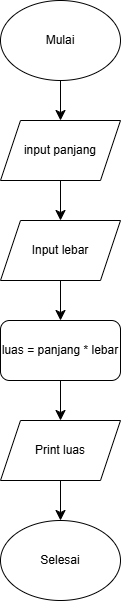

The diagram above was exported from draw.io. Its source (the exported page's mxGraphModel, read from the mxfile embedded in the PNG):
<mxGraphModel dx="1034" dy="1416" grid="1" gridSize="10" guides="1" tooltips="1" connect="1" arrows="1" fold="1" page="0" pageScale="1" pageWidth="850" pageHeight="1100" math="0" shadow="0">
  <root>
    <mxCell id="0" />
    <mxCell id="1" parent="0" />
    <mxCell id="v1k_x9k1eSNqa7ITUJ0x-7" edge="1" parent="1" source="v1k_x9k1eSNqa7ITUJ0x-1" style="edgeStyle=none;curved=1;rounded=0;orthogonalLoop=1;jettySize=auto;html=1;fontSize=12;startSize=8;endSize=8;" target="v1k_x9k1eSNqa7ITUJ0x-5">
      <mxGeometry relative="1" as="geometry" />
    </mxCell>
    <mxCell id="v1k_x9k1eSNqa7ITUJ0x-1" parent="1" style="ellipse;whiteSpace=wrap;html=1;" value="Mulai" vertex="1">
      <mxGeometry height="80" width="120" x="100" y="-530" as="geometry" />
    </mxCell>
    <mxCell id="v1k_x9k1eSNqa7ITUJ0x-12" edge="1" parent="1" source="v1k_x9k1eSNqa7ITUJ0x-4" style="edgeStyle=none;curved=1;rounded=0;orthogonalLoop=1;jettySize=auto;html=1;entryX=0.5;entryY=0;entryDx=0;entryDy=0;fontSize=12;startSize=8;endSize=8;" target="v1k_x9k1eSNqa7ITUJ0x-8">
      <mxGeometry relative="1" as="geometry" />
    </mxCell>
    <mxCell id="v1k_x9k1eSNqa7ITUJ0x-4" parent="1" style="rounded=1;whiteSpace=wrap;html=1;" value="luas = panjang * lebar" vertex="1">
      <mxGeometry height="60" width="120" x="100" y="-210" as="geometry" />
    </mxCell>
    <mxCell id="v1k_x9k1eSNqa7ITUJ0x-10" edge="1" parent="1" source="v1k_x9k1eSNqa7ITUJ0x-5" style="edgeStyle=none;curved=1;rounded=0;orthogonalLoop=1;jettySize=auto;html=1;entryX=0.5;entryY=0;entryDx=0;entryDy=0;fontSize=12;startSize=8;endSize=8;" target="v1k_x9k1eSNqa7ITUJ0x-6">
      <mxGeometry relative="1" as="geometry" />
    </mxCell>
    <mxCell id="v1k_x9k1eSNqa7ITUJ0x-5" parent="1" style="shape=parallelogram;perimeter=parallelogramPerimeter;whiteSpace=wrap;html=1;fixedSize=1;" value="input panjang" vertex="1">
      <mxGeometry height="60" width="120" x="100" y="-410" as="geometry" />
    </mxCell>
    <mxCell id="v1k_x9k1eSNqa7ITUJ0x-11" edge="1" parent="1" source="v1k_x9k1eSNqa7ITUJ0x-6" style="edgeStyle=none;curved=1;rounded=0;orthogonalLoop=1;jettySize=auto;html=1;fontSize=12;startSize=8;endSize=8;" target="v1k_x9k1eSNqa7ITUJ0x-4">
      <mxGeometry relative="1" as="geometry" />
    </mxCell>
    <mxCell id="v1k_x9k1eSNqa7ITUJ0x-6" parent="1" style="shape=parallelogram;perimeter=parallelogramPerimeter;whiteSpace=wrap;html=1;fixedSize=1;" value="Input lebar" vertex="1">
      <mxGeometry height="60" width="120" x="100" y="-310" as="geometry" />
    </mxCell>
    <mxCell id="v1k_x9k1eSNqa7ITUJ0x-13" edge="1" parent="1" source="v1k_x9k1eSNqa7ITUJ0x-8" style="edgeStyle=none;curved=1;rounded=0;orthogonalLoop=1;jettySize=auto;html=1;fontSize=12;startSize=8;endSize=8;" target="v1k_x9k1eSNqa7ITUJ0x-9">
      <mxGeometry relative="1" as="geometry" />
    </mxCell>
    <mxCell id="v1k_x9k1eSNqa7ITUJ0x-8" parent="1" style="shape=parallelogram;perimeter=parallelogramPerimeter;whiteSpace=wrap;html=1;fixedSize=1;" value="Print luas" vertex="1">
      <mxGeometry height="60" width="120" x="100" y="-110" as="geometry" />
    </mxCell>
    <mxCell id="v1k_x9k1eSNqa7ITUJ0x-9" parent="1" style="ellipse;whiteSpace=wrap;html=1;" value="Selesai" vertex="1">
      <mxGeometry height="80" width="120" x="100" y="-10" as="geometry" />
    </mxCell>
  </root>
</mxGraphModel>